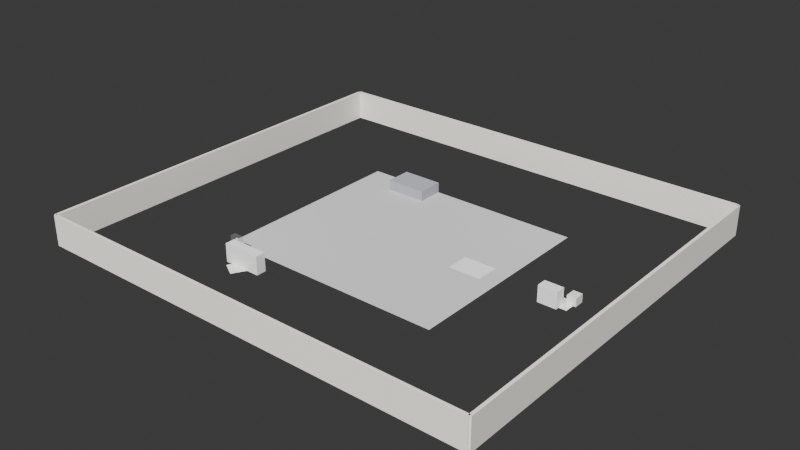 # Source: beautiful_boq_d10e21bf-2094-4aa6-b905-4a6fa6036f52.blend  (saved by Blender 4.4.32; exported with 4.5.12 LTS)
import bpy
from mathutils import Matrix  # noqa: F401  (used for matrix-valued properties, if any)

bpy.ops.wm.read_factory_settings(use_empty=True)
scene = bpy.context.scene
scene.name = 'Scene'

# ---- collections
col_collection = bpy.data.collections.new('Collection'); scene.collection.children.link(col_collection)

# ---- materials (node trees are filled in below, after node groups)
mat_concrete = bpy.data.materials.new('Concrete')
mat_wallpaint = bpy.data.materials.new('WallPaint')
mat_marble = bpy.data.materials.new('Marble')
mat_modernfabric = bpy.data.materials.new('ModernFabric')
mat_furniturewood = bpy.data.materials.new('FurnitureWood')
mat_ceramic = bpy.data.materials.new('Ceramic')
mat_steel = bpy.data.materials.new('Steel')

# ---- material node trees
mat_concrete.use_nodes = True; mat_concrete.node_tree.nodes.clear()
_N = mat_concrete.node_tree.nodes; _L = mat_concrete.node_tree.links
n0 = _N.new('ShaderNodeBsdfPrincipled'); n0.name = 'Principled BSDF'; n0.location = (0, 0)
n0.inputs[0].default_value = (0.6, 0.6, 0.6, 1.0)
n0.inputs[2].default_value = 0.8
n1 = _N.new('ShaderNodeOutputMaterial'); n1.name = 'Material Output'; n1.location = (0, 0)
_L.new(n0.outputs[0], n1.inputs[0])
n1.is_active_output = True
mat_wallpaint.use_nodes = True; mat_wallpaint.node_tree.nodes.clear()
_N = mat_wallpaint.node_tree.nodes; _L = mat_wallpaint.node_tree.links
n0 = _N.new('ShaderNodeBsdfPrincipled'); n0.name = 'Principled BSDF'; n0.location = (0, 0)
n0.inputs[0].default_value = (0.9, 0.87, 0.8, 1.0)
n0.inputs[2].default_value = 0.7
n1 = _N.new('ShaderNodeOutputMaterial'); n1.name = 'Material Output'; n1.location = (0, 0)
_L.new(n0.outputs[0], n1.inputs[0])
n1.is_active_output = True
mat_marble.use_nodes = True; mat_marble.node_tree.nodes.clear()
_N = mat_marble.node_tree.nodes; _L = mat_marble.node_tree.links
n0 = _N.new('ShaderNodeBsdfPrincipled'); n0.name = 'Principled BSDF'; n0.location = (0, 0)
n0.inputs[0].default_value = (0.95, 0.95, 0.95, 1.0)
n0.inputs[2].default_value = 0.1
n1 = _N.new('ShaderNodeOutputMaterial'); n1.name = 'Material Output'; n1.location = (0, 0)
_L.new(n0.outputs[0], n1.inputs[0])
n1.is_active_output = True
mat_modernfabric.use_nodes = True; mat_modernfabric.node_tree.nodes.clear()
_N = mat_modernfabric.node_tree.nodes; _L = mat_modernfabric.node_tree.links
n0 = _N.new('ShaderNodeBsdfPrincipled'); n0.name = 'Principled BSDF'; n0.location = (0, 0)
n0.inputs[0].default_value = (0.4, 0.4, 0.45, 1.0)
n0.inputs[2].default_value = 0.8
n1 = _N.new('ShaderNodeOutputMaterial'); n1.name = 'Material Output'; n1.location = (0, 0)
_L.new(n0.outputs[0], n1.inputs[0])
n1.is_active_output = True
mat_furniturewood.use_nodes = True; mat_furniturewood.node_tree.nodes.clear()
_N = mat_furniturewood.node_tree.nodes; _L = mat_furniturewood.node_tree.links
n0 = _N.new('ShaderNodeBsdfPrincipled'); n0.name = 'Principled BSDF'; n0.location = (0, 0)
n0.inputs[0].default_value = (0.3, 0.15, 0.08, 1.0)
n0.inputs[2].default_value = 0.3
n1 = _N.new('ShaderNodeOutputMaterial'); n1.name = 'Material Output'; n1.location = (0, 0)
_L.new(n0.outputs[0], n1.inputs[0])
n1.is_active_output = True
mat_ceramic.use_nodes = True; mat_ceramic.node_tree.nodes.clear()
_N = mat_ceramic.node_tree.nodes; _L = mat_ceramic.node_tree.links
n0 = _N.new('ShaderNodeBsdfPrincipled'); n0.name = 'Principled BSDF'; n0.location = (0, 0)
n0.inputs[0].default_value = (0.9, 0.9, 0.85, 1.0)
n0.inputs[2].default_value = 0.2
n1 = _N.new('ShaderNodeOutputMaterial'); n1.name = 'Material Output'; n1.location = (0, 0)
_L.new(n0.outputs[0], n1.inputs[0])
n1.is_active_output = True
mat_steel.use_nodes = True; mat_steel.node_tree.nodes.clear()
_N = mat_steel.node_tree.nodes; _L = mat_steel.node_tree.links
n0 = _N.new('ShaderNodeBsdfPrincipled'); n0.name = 'Principled BSDF'; n0.location = (0, 0)
n0.inputs[1].default_value = 0.9
n0.inputs[2].default_value = 0.1
n1 = _N.new('ShaderNodeOutputMaterial'); n1.name = 'Material Output'; n1.location = (0, 0)
_L.new(n0.outputs[0], n1.inputs[0])
n1.is_active_output = True

# ---- world
world_world = bpy.data.worlds.new('World'); scene.world = world_world
world_world.use_nodes = True; world_world.node_tree.nodes.clear()
_N = world_world.node_tree.nodes; _L = world_world.node_tree.links
n0 = _N.new('ShaderNodeOutputWorld'); n0.name = 'World Output'; n0.location = (300, 300)
n1 = _N.new('ShaderNodeBackground'); n1.name = 'Background'; n1.location = (10, 300)
n1.inputs[0].default_value = (0.05088, 0.05088, 0.05088, 1.0)
_L.new(n1.outputs[0], n0.inputs[0])
n0.is_active_output = True
world_world.color = (0.05088, 0.05088, 0.05088)
world_world.sun_shadow_jitter_overblur = 0.0

# ---- cameras
cam_camera_001 = bpy.data.cameras.new('Camera.001')
cam_camera_001.lens = 35.0

# ---- lights
light_sun = bpy.data.lights.new('Sun', 'SUN')
light_sun.energy = 5.0
light_area = bpy.data.lights.new('Area', 'AREA')
light_area.energy = 100.0
light_area.size = 3.0
light_area.size_y = 1.0
light_area_001 = bpy.data.lights.new('Area.001', 'AREA')
light_area_001.energy = 100.0
light_area_001.size = 3.0
light_area_001.size_y = 1.0

# ---- meshes
me_plane = bpy.data.meshes.new('Plane')
me_plane.from_pydata([(-0.5, -0.5, 0.0), (0.5, -0.5, 0.0), (-0.5, 0.5, 0.0), (0.5, 0.5, 0.0)], [], [(0, 1, 3, 2)])
_uv = me_plane.uv_layers.new(name='UVMap')
_uv.uv.foreach_set('vector', [0.0, 0.0, 1.0, 0.0, 1.0, 1.0, 0.0, 1.0])
me_plane.materials.append(mat_concrete)
me_plane.update()
me_cube_001 = bpy.data.meshes.new('Cube.001')
me_cube_001.from_pydata([(-1.0, -1.0, -1.0), (-1.0, -1.0, 1.0), (-1.0, 1.0, -1.0), (-1.0, 1.0, 1.0), (1.0, -1.0, -1.0), (1.0, -1.0, 1.0), (1.0, 1.0, -1.0), (1.0, 1.0, 1.0)], [], [(0, 1, 3, 2), (2, 3, 7, 6), (6, 7, 5, 4), (4, 5, 1, 0), (2, 6, 4, 0), (7, 3, 1, 5)])
_uv = me_cube_001.uv_layers.new(name='UVMap')
_uv.uv.foreach_set('vector', [0.375, 0.0, 0.625, 0.0, 0.625, 0.25, 0.375, 0.25, 0.375, 0.25, 0.625, 0.25, 0.625, 0.5, 0.375, 0.5, 0.375, 0.5, 0.625, 0.5, 0.625, 0.75, 0.375, 0.75, 0.375, 0.75, 0.625, 0.75, 0.625, 1.0, 0.375, 1.0, 0.125, 0.5, 0.375, 0.5, 0.375, 0.75, 0.125, 0.75, 0.625, 0.5, 0.875, 0.5, 0.875, 0.75, 0.625, 0.75])
me_cube_001.materials.append(mat_wallpaint)
me_cube_001.update()
me_cube_002 = bpy.data.meshes.new('Cube.002')
me_cube_002.from_pydata([(-1.0, -1.0, -1.0), (-1.0, -1.0, 1.0), (-1.0, 1.0, -1.0), (-1.0, 1.0, 1.0), (1.0, -1.0, -1.0), (1.0, -1.0, 1.0), (1.0, 1.0, -1.0), (1.0, 1.0, 1.0)], [], [(0, 1, 3, 2), (2, 3, 7, 6), (6, 7, 5, 4), (4, 5, 1, 0), (2, 6, 4, 0), (7, 3, 1, 5)])
_uv = me_cube_002.uv_layers.new(name='UVMap')
_uv.uv.foreach_set('vector', [0.375, 0.0, 0.625, 0.0, 0.625, 0.25, 0.375, 0.25, 0.375, 0.25, 0.625, 0.25, 0.625, 0.5, 0.375, 0.5, 0.375, 0.5, 0.625, 0.5, 0.625, 0.75, 0.375, 0.75, 0.375, 0.75, 0.625, 0.75, 0.625, 1.0, 0.375, 1.0, 0.125, 0.5, 0.375, 0.5, 0.375, 0.75, 0.125, 0.75, 0.625, 0.5, 0.875, 0.5, 0.875, 0.75, 0.625, 0.75])
me_cube_002.materials.append(mat_wallpaint)
me_cube_002.update()
me_cube_003 = bpy.data.meshes.new('Cube.003')
me_cube_003.from_pydata([(-1.0, -1.0, -1.0), (-1.0, -1.0, 1.0), (-1.0, 1.0, -1.0), (-1.0, 1.0, 1.0), (1.0, -1.0, -1.0), (1.0, -1.0, 1.0), (1.0, 1.0, -1.0), (1.0, 1.0, 1.0)], [], [(0, 1, 3, 2), (2, 3, 7, 6), (6, 7, 5, 4), (4, 5, 1, 0), (2, 6, 4, 0), (7, 3, 1, 5)])
_uv = me_cube_003.uv_layers.new(name='UVMap')
_uv.uv.foreach_set('vector', [0.375, 0.0, 0.625, 0.0, 0.625, 0.25, 0.375, 0.25, 0.375, 0.25, 0.625, 0.25, 0.625, 0.5, 0.375, 0.5, 0.375, 0.5, 0.625, 0.5, 0.625, 0.75, 0.375, 0.75, 0.375, 0.75, 0.625, 0.75, 0.625, 1.0, 0.375, 1.0, 0.125, 0.5, 0.375, 0.5, 0.375, 0.75, 0.125, 0.75, 0.625, 0.5, 0.875, 0.5, 0.875, 0.75, 0.625, 0.75])
me_cube_003.materials.append(mat_wallpaint)
me_cube_003.update()
me_cube_004 = bpy.data.meshes.new('Cube.004')
me_cube_004.from_pydata([(-1.0, -1.0, -1.0), (-1.0, -1.0, 1.0), (-1.0, 1.0, -1.0), (-1.0, 1.0, 1.0), (1.0, -1.0, -1.0), (1.0, -1.0, 1.0), (1.0, 1.0, -1.0), (1.0, 1.0, 1.0)], [], [(0, 1, 3, 2), (2, 3, 7, 6), (6, 7, 5, 4), (4, 5, 1, 0), (2, 6, 4, 0), (7, 3, 1, 5)])
_uv = me_cube_004.uv_layers.new(name='UVMap')
_uv.uv.foreach_set('vector', [0.375, 0.0, 0.625, 0.0, 0.625, 0.25, 0.375, 0.25, 0.375, 0.25, 0.625, 0.25, 0.625, 0.5, 0.375, 0.5, 0.375, 0.5, 0.625, 0.5, 0.625, 0.75, 0.375, 0.75, 0.375, 0.75, 0.625, 0.75, 0.625, 1.0, 0.375, 1.0, 0.125, 0.5, 0.375, 0.5, 0.375, 0.75, 0.125, 0.75, 0.625, 0.5, 0.875, 0.5, 0.875, 0.75, 0.625, 0.75])
me_cube_004.materials.append(mat_wallpaint)
me_cube_004.update()
me_plane_001 = bpy.data.meshes.new('Plane.001')
me_plane_001.from_pydata([(-0.5, -0.5, 0.0), (0.5, -0.5, 0.0), (-0.5, 0.5, 0.0), (0.5, 0.5, 0.0)], [], [(0, 1, 3, 2)])
_uv = me_plane_001.uv_layers.new(name='UVMap')
_uv.uv.foreach_set('vector', [0.0, 0.0, 1.0, 0.0, 1.0, 1.0, 0.0, 1.0])
me_plane_001.materials.append(mat_marble)
me_plane_001.update()
me_plane_002 = bpy.data.meshes.new('Plane.002')
me_plane_002.from_pydata([(-0.5, -0.5, 0.0), (0.5, -0.5, 0.0), (-0.5, 0.5, 0.0), (0.5, 0.5, 0.0)], [], [(0, 1, 3, 2)])
_uv = me_plane_002.uv_layers.new(name='UVMap')
_uv.uv.foreach_set('vector', [0.0, 0.0, 1.0, 0.0, 1.0, 1.0, 0.0, 1.0])
me_plane_002.materials.append(mat_marble)
me_plane_002.update()
me_cube_005 = bpy.data.meshes.new('Cube.005')
me_cube_005.from_pydata([(-1.0, -1.0, -1.0), (-1.0, -1.0, 1.0), (-1.0, 1.0, -1.0), (-1.0, 1.0, 1.0), (1.0, -1.0, -1.0), (1.0, -1.0, 1.0), (1.0, 1.0, -1.0), (1.0, 1.0, 1.0)], [], [(0, 1, 3, 2), (2, 3, 7, 6), (6, 7, 5, 4), (4, 5, 1, 0), (2, 6, 4, 0), (7, 3, 1, 5)])
_uv = me_cube_005.uv_layers.new(name='UVMap')
_uv.uv.foreach_set('vector', [0.375, 0.0, 0.625, 0.0, 0.625, 0.25, 0.375, 0.25, 0.375, 0.25, 0.625, 0.25, 0.625, 0.5, 0.375, 0.5, 0.375, 0.5, 0.625, 0.5, 0.625, 0.75, 0.375, 0.75, 0.375, 0.75, 0.625, 0.75, 0.625, 1.0, 0.375, 1.0, 0.125, 0.5, 0.375, 0.5, 0.375, 0.75, 0.125, 0.75, 0.625, 0.5, 0.875, 0.5, 0.875, 0.75, 0.625, 0.75])
me_cube_005.materials.append(mat_modernfabric)
me_cube_005.update()
me_cube_006 = bpy.data.meshes.new('Cube.006')
me_cube_006.from_pydata([(-1.0, -1.0, -1.0), (-1.0, -1.0, 1.0), (-1.0, 1.0, -1.0), (-1.0, 1.0, 1.0), (1.0, -1.0, -1.0), (1.0, -1.0, 1.0), (1.0, 1.0, -1.0), (1.0, 1.0, 1.0)], [], [(0, 1, 3, 2), (2, 3, 7, 6), (6, 7, 5, 4), (4, 5, 1, 0), (2, 6, 4, 0), (7, 3, 1, 5)])
_uv = me_cube_006.uv_layers.new(name='UVMap')
_uv.uv.foreach_set('vector', [0.375, 0.0, 0.625, 0.0, 0.625, 0.25, 0.375, 0.25, 0.375, 0.25, 0.625, 0.25, 0.625, 0.5, 0.375, 0.5, 0.375, 0.5, 0.625, 0.5, 0.625, 0.75, 0.375, 0.75, 0.375, 0.75, 0.625, 0.75, 0.625, 1.0, 0.375, 1.0, 0.125, 0.5, 0.375, 0.5, 0.375, 0.75, 0.125, 0.75, 0.625, 0.5, 0.875, 0.5, 0.875, 0.75, 0.625, 0.75])
me_cube_006.materials.append(mat_furniturewood)
me_cube_006.update()
me_plane_003 = bpy.data.meshes.new('Plane.003')
me_plane_003.from_pydata([(-0.5, -0.5, 0.0), (0.5, -0.5, 0.0), (-0.5, 0.5, 0.0), (0.5, 0.5, 0.0)], [], [(0, 1, 3, 2)])
_uv = me_plane_003.uv_layers.new(name='UVMap')
_uv.uv.foreach_set('vector', [0.0, 0.0, 1.0, 0.0, 1.0, 1.0, 0.0, 1.0])
me_plane_003.materials.append(mat_ceramic)
me_plane_003.update()
me_cube_007 = bpy.data.meshes.new('Cube.007')
me_cube_007.from_pydata([(-1.0, -1.0, -1.0), (-1.0, -1.0, 1.0), (-1.0, 1.0, -1.0), (-1.0, 1.0, 1.0), (1.0, -1.0, -1.0), (1.0, -1.0, 1.0), (1.0, 1.0, -1.0), (1.0, 1.0, 1.0)], [], [(0, 1, 3, 2), (2, 3, 7, 6), (6, 7, 5, 4), (4, 5, 1, 0), (2, 6, 4, 0), (7, 3, 1, 5)])
_uv = me_cube_007.uv_layers.new(name='UVMap')
_uv.uv.foreach_set('vector', [0.375, 0.0, 0.625, 0.0, 0.625, 0.25, 0.375, 0.25, 0.375, 0.25, 0.625, 0.25, 0.625, 0.5, 0.375, 0.5, 0.375, 0.5, 0.625, 0.5, 0.625, 0.75, 0.375, 0.75, 0.375, 0.75, 0.625, 0.75, 0.625, 1.0, 0.375, 1.0, 0.125, 0.5, 0.375, 0.5, 0.375, 0.75, 0.125, 0.75, 0.625, 0.5, 0.875, 0.5, 0.875, 0.75, 0.625, 0.75])
me_cube_007.materials.append(mat_marble)
me_cube_007.update()
me_cube_008 = bpy.data.meshes.new('Cube.008')
me_cube_008.from_pydata([(-1.0, -1.0, -1.0), (-1.0, -1.0, 1.0), (-1.0, 1.0, -1.0), (-1.0, 1.0, 1.0), (1.0, -1.0, -1.0), (1.0, -1.0, 1.0), (1.0, 1.0, -1.0), (1.0, 1.0, 1.0)], [], [(0, 1, 3, 2), (2, 3, 7, 6), (6, 7, 5, 4), (4, 5, 1, 0), (2, 6, 4, 0), (7, 3, 1, 5)])
_uv = me_cube_008.uv_layers.new(name='UVMap')
_uv.uv.foreach_set('vector', [0.375, 0.0, 0.625, 0.0, 0.625, 0.25, 0.375, 0.25, 0.375, 0.25, 0.625, 0.25, 0.625, 0.5, 0.375, 0.5, 0.375, 0.5, 0.625, 0.5, 0.625, 0.75, 0.375, 0.75, 0.375, 0.75, 0.625, 0.75, 0.625, 1.0, 0.375, 1.0, 0.125, 0.5, 0.375, 0.5, 0.375, 0.75, 0.125, 0.75, 0.625, 0.5, 0.875, 0.5, 0.875, 0.75, 0.625, 0.75])
me_cube_008.materials.append(mat_steel)
me_cube_008.update()
me_plane_004 = bpy.data.meshes.new('Plane.004')
me_plane_004.from_pydata([(-0.5, -0.5, 0.0), (0.5, -0.5, 0.0), (-0.5, 0.5, 0.0), (0.5, 0.5, 0.0)], [], [(0, 1, 3, 2)])
_uv = me_plane_004.uv_layers.new(name='UVMap')
_uv.uv.foreach_set('vector', [0.0, 0.0, 1.0, 0.0, 1.0, 1.0, 0.0, 1.0])
me_plane_004.materials.append(mat_ceramic)
me_plane_004.update()
me_cube_009 = bpy.data.meshes.new('Cube.009')
me_cube_009.from_pydata([(-1.0, -1.0, -1.0), (-1.0, -1.0, 1.0), (-1.0, 1.0, -1.0), (-1.0, 1.0, 1.0), (1.0, -1.0, -1.0), (1.0, -1.0, 1.0), (1.0, 1.0, -1.0), (1.0, 1.0, 1.0)], [], [(0, 1, 3, 2), (2, 3, 7, 6), (6, 7, 5, 4), (4, 5, 1, 0), (2, 6, 4, 0), (7, 3, 1, 5)])
_uv = me_cube_009.uv_layers.new(name='UVMap')
_uv.uv.foreach_set('vector', [0.375, 0.0, 0.625, 0.0, 0.625, 0.25, 0.375, 0.25, 0.375, 0.25, 0.625, 0.25, 0.625, 0.5, 0.375, 0.5, 0.375, 0.5, 0.625, 0.5, 0.625, 0.75, 0.375, 0.75, 0.375, 0.75, 0.625, 0.75, 0.625, 1.0, 0.375, 1.0, 0.125, 0.5, 0.375, 0.5, 0.375, 0.75, 0.125, 0.75, 0.625, 0.5, 0.875, 0.5, 0.875, 0.75, 0.625, 0.75])
me_cube_009.materials.append(mat_marble)
me_cube_009.update()
me_cube_010 = bpy.data.meshes.new('Cube.010')
me_cube_010.from_pydata([(-1.0, -1.0, -1.0), (-1.0, -1.0, 1.0), (-1.0, 1.0, -1.0), (-1.0, 1.0, 1.0), (1.0, -1.0, -1.0), (1.0, -1.0, 1.0), (1.0, 1.0, -1.0), (1.0, 1.0, 1.0)], [], [(0, 1, 3, 2), (2, 3, 7, 6), (6, 7, 5, 4), (4, 5, 1, 0), (2, 6, 4, 0), (7, 3, 1, 5)])
_uv = me_cube_010.uv_layers.new(name='UVMap')
_uv.uv.foreach_set('vector', [0.375, 0.0, 0.625, 0.0, 0.625, 0.25, 0.375, 0.25, 0.375, 0.25, 0.625, 0.25, 0.625, 0.5, 0.375, 0.5, 0.375, 0.5, 0.625, 0.5, 0.625, 0.75, 0.375, 0.75, 0.375, 0.75, 0.625, 0.75, 0.625, 1.0, 0.375, 1.0, 0.125, 0.5, 0.375, 0.5, 0.375, 0.75, 0.125, 0.75, 0.625, 0.5, 0.875, 0.5, 0.875, 0.75, 0.625, 0.75])
me_cube_010.materials.append(mat_ceramic)
me_cube_010.update()

# ---- objects
ob_foundation = bpy.data.objects.new('Foundation', me_plane)
ob_exteriorwall_north = bpy.data.objects.new('ExteriorWall_North', me_cube_001)
ob_exteriorwall_south = bpy.data.objects.new('ExteriorWall_South', me_cube_002)
ob_exteriorwall_east = bpy.data.objects.new('ExteriorWall_East', me_cube_003)
ob_exteriorwall_west = bpy.data.objects.new('ExteriorWall_West', me_cube_004)
ob_floor_living_room = bpy.data.objects.new('Floor_Living Room', me_plane_001)
ob_floor_master_bedroom = bpy.data.objects.new('Floor_Master Bedroom', me_plane_002)
ob_bed_master_bedroom = bpy.data.objects.new('Bed_Master Bedroom', me_cube_005)
ob_nightstand_master_bedroom = bpy.data.objects.new('Nightstand_Master Bedroom', me_cube_006)
ob_floor_kitchen = bpy.data.objects.new('Floor_Kitchen', me_plane_003)
ob_kitchenisland_kitchen = bpy.data.objects.new('KitchenIsland_Kitchen', me_cube_007)
ob_refrigerator_kitchen = bpy.data.objects.new('Refrigerator_Kitchen', me_cube_008)
ob_floor_bathroom = bpy.data.objects.new('Floor_Bathroom', me_plane_004)
ob_vanity_bathroom = bpy.data.objects.new('Vanity_Bathroom', me_cube_009)
ob_toilet_bathroom = bpy.data.objects.new('Toilet_Bathroom', me_cube_010)
ob_sun = bpy.data.objects.new('Sun', light_sun)
ob_area = bpy.data.objects.new('Area', light_area)
ob_area_001 = bpy.data.objects.new('Area.001', light_area_001)
ob_camera = bpy.data.objects.new('Camera', cam_camera_001)

# ---- transforms, parenting, visibility, modifiers, constraints
ob_foundation.location = (22.5, 20.0, 0.0)
ob_foundation.scale = (22.5, 20.0, 1.0)
ob_exteriorwall_north.location = (22.5, 40.0, 1.5)
ob_exteriorwall_north.scale = (22.5, 0.15, 1.5)
ob_exteriorwall_south.location = (22.5, 0.0, 1.5)
ob_exteriorwall_south.scale = (22.5, 0.15, 1.5)
ob_exteriorwall_east.location = (45.0, 20.0, 1.5)
ob_exteriorwall_east.scale = (0.15, 20.0, 1.5)
ob_exteriorwall_west.location = (0.0, 20.0, 1.5)
ob_exteriorwall_west.scale = (0.15, 20.0, 1.5)
ob_floor_living_room.location = (30.5, 20.0, 0.02)
ob_floor_living_room.scale = (3.2, 2.344, 1.0)
ob_floor_master_bedroom.location = (17.0, 29.53, 0.02)
ob_floor_master_bedroom.rotation_euler = (0.0, 0.0, 2.094)
ob_floor_master_bedroom.scale = (2.879, 2.605, 1.0)
ob_bed_master_bedroom.location = (17.0, 28.74, 0.5)
ob_bed_master_bedroom.scale = (2.015, 1.303, 0.5)
ob_nightstand_master_bedroom.location = (18.44, 28.74, 0.3)
ob_nightstand_master_bedroom.scale = (0.4606, 0.4168, 0.3)
ob_floor_kitchen.location = (15.5, 7.876, 0.02)
ob_floor_kitchen.rotation_euler = (0.0, 0.0, 4.189)
ob_floor_kitchen.scale = (3.108, 1.609, 1.0)
ob_kitchenisland_kitchen.location = (15.5, 7.876, 0.9)
ob_kitchenisland_kitchen.scale = (1.865, 0.4827, 0.9)
ob_refrigerator_kitchen.location = (13.64, 8.68, 1.0)
ob_refrigerator_kitchen.scale = (0.4972, 0.2574, 1.0)
ob_floor_bathroom.location = (39.5, 20.0, 0.02)
ob_floor_bathroom.rotation_euler = (0.0, 0.0, 6.283)
ob_floor_bathroom.scale = (1.845, 1.626, 1.0)
ob_vanity_bathroom.location = (38.76, 19.35, 0.8)
ob_vanity_bathroom.scale = (0.9226, 0.4877, 0.8)
ob_toilet_bathroom.location = (40.24, 20.65, 0.4)
ob_toilet_bathroom.scale = (0.4429, 0.4877, 0.4)
ob_sun.location = (22.5, 20.0, 20.0)
ob_sun.rotation_euler = (0.8, 0.0, 0.5)
ob_area.location = (11.25, 10.0, 11.0)
ob_area_001.location = (33.75, 30.0, 11.0)
ob_camera.location = (55.0, 20.0, 8.0)
ob_camera.rotation_euler = (1.1, 0.0, 1.57)

# ---- collection membership
col_collection.objects.link(ob_foundation)
col_collection.objects.link(ob_exteriorwall_north)
col_collection.objects.link(ob_exteriorwall_south)
col_collection.objects.link(ob_exteriorwall_east)
col_collection.objects.link(ob_exteriorwall_west)
col_collection.objects.link(ob_floor_living_room)
col_collection.objects.link(ob_floor_master_bedroom)
col_collection.objects.link(ob_bed_master_bedroom)
col_collection.objects.link(ob_nightstand_master_bedroom)
col_collection.objects.link(ob_floor_kitchen)
col_collection.objects.link(ob_kitchenisland_kitchen)
col_collection.objects.link(ob_refrigerator_kitchen)
col_collection.objects.link(ob_floor_bathroom)
col_collection.objects.link(ob_vanity_bathroom)
col_collection.objects.link(ob_toilet_bathroom)
col_collection.objects.link(ob_sun)
col_collection.objects.link(ob_area)
col_collection.objects.link(ob_area_001)
col_collection.objects.link(ob_camera)

# ---- scene / render settings (as saved in the file)
scene.frame_start = 1; scene.frame_end = 250; scene.frame_set(1)
scene.render.engine = 'CYCLES'
scene.cycles.samples = 512
bpy.context.view_layer.update()

# ---- added for rendering (the .blend has no active camera): camera
cam_auto = bpy.data.cameras.new('AutoCamera')
cam_auto.lens = 50.0
cam_auto.sensor_width = 36.0
cam_auto.clip_end = 1000.0
ob_auto_camera = bpy.data.objects.new('AutoCamera', cam_auto)
scene.collection.objects.link(ob_auto_camera)
ob_auto_camera.location = (78.6664, -47.3997, 46.4331)
ob_auto_camera.rotation_euler = (1.09748, -7.21219e-08, 0.694738)
scene.camera = ob_auto_camera
bpy.context.view_layer.update()
